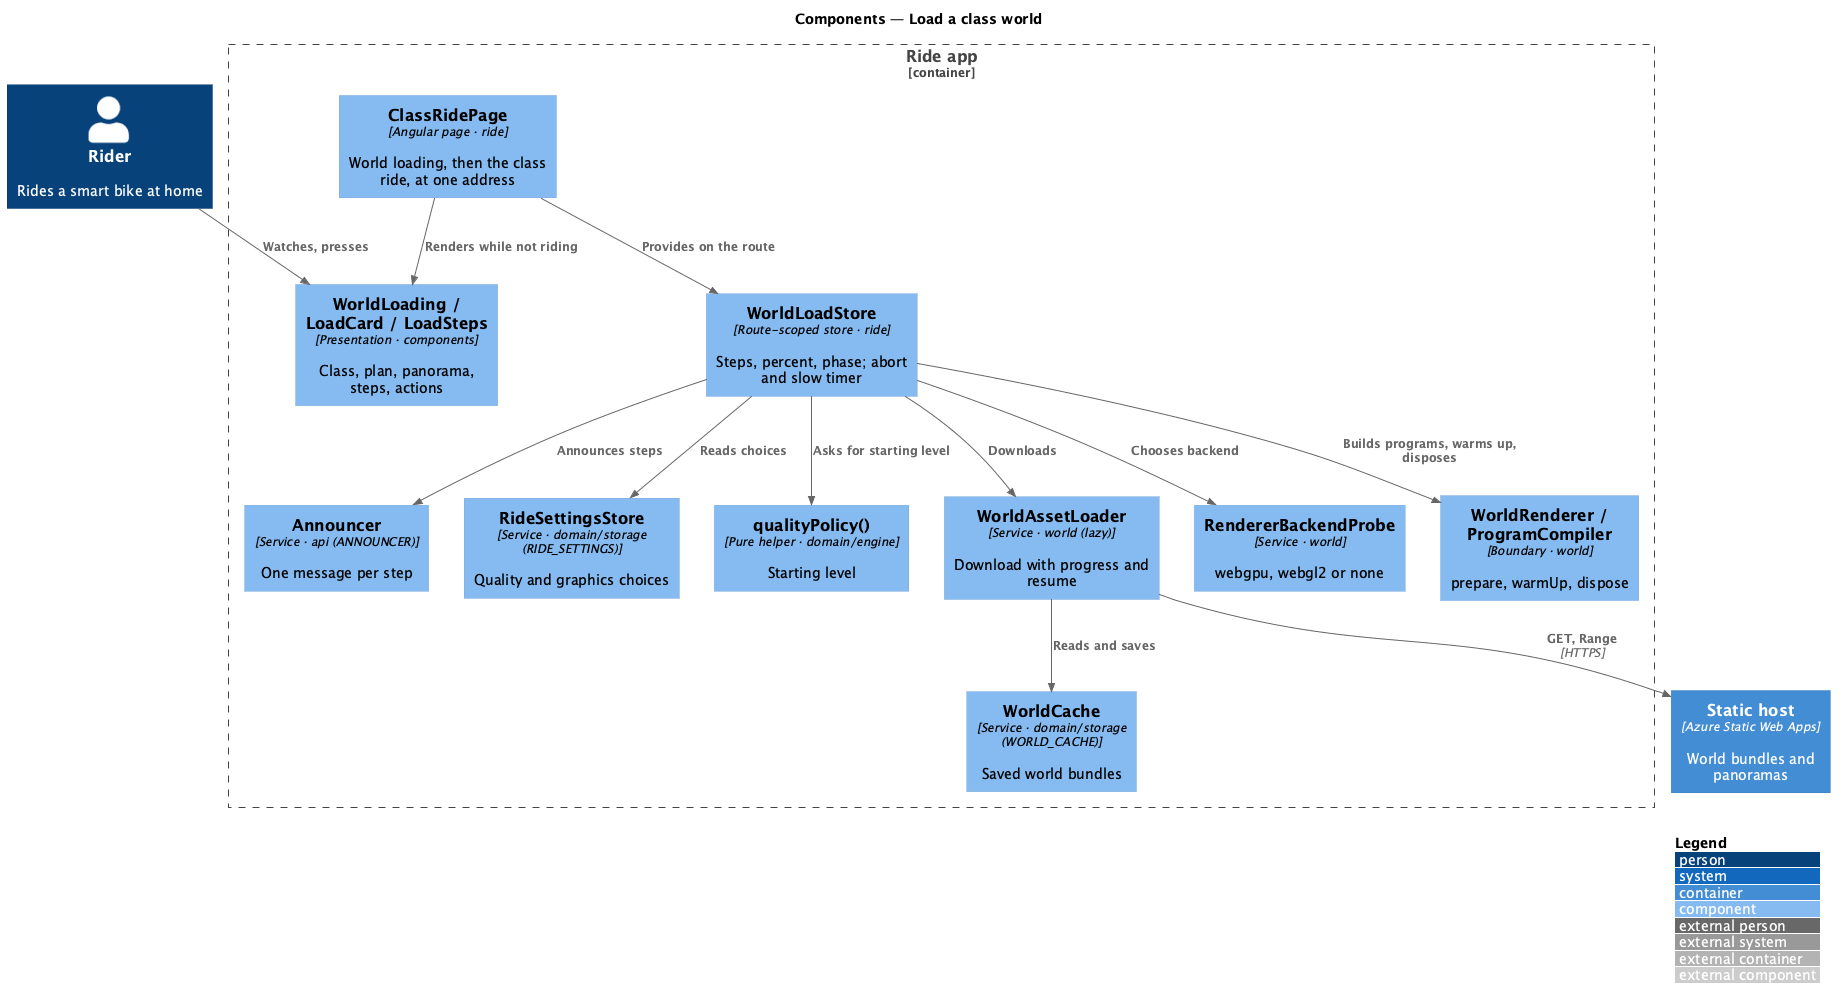

The diagram above was rendered by PlantUML. Its source (embedded in the PNG):
@startuml
!include <C4/C4_Component>
LAYOUT_WITH_LEGEND()
title Components — Load a class world
Person(rider, "Rider", "Rides a smart bike at home")
Container(host, "Static host", "Azure Static Web Apps", "World bundles and panoramas")
Container_Boundary(app, "Ride app") {
  Component(page, "ClassRidePage", "Angular page · ride", "World loading, then the class ride, at one address")
  Component(store, "WorldLoadStore", "Route-scoped store · ride", "Steps, percent, phase; abort and slow timer")
  Component(view, "WorldLoading / LoadCard / LoadSteps", "Presentation · components", "Class, plan, panorama, steps, actions")
  Component(announcer, "Announcer", "Service · api (ANNOUNCER)", "One message per step")
  Component(settings, "RideSettingsStore", "Service · domain/storage (RIDE_SETTINGS)", "Quality and graphics choices")
  Component(policy, "qualityPolicy()", "Pure helper · domain/engine", "Starting level")
  Component(cache, "WorldCache", "Service · domain/storage (WORLD_CACHE)", "Saved world bundles")
  Component(loader, "WorldAssetLoader", "Service · world (lazy)", "Download with progress and resume")
  Component(probe, "RendererBackendProbe", "Service · world", "webgpu, webgl2 or none")
  Component(renderer, "WorldRenderer / ProgramCompiler", "Boundary · world", "prepare, warmUp, dispose")
}
Rel(rider, view, "Watches, presses")
Rel(page, store, "Provides on the route")
Rel(page, view, "Renders while not riding")
Rel(store, announcer, "Announces steps")
Rel(store, settings, "Reads choices")
Rel(store, policy, "Asks for starting level")
Rel(store, probe, "Chooses backend")
Rel(store, loader, "Downloads")
Rel(loader, cache, "Reads and saves")
Rel(loader, host, "GET, Range", "HTTPS")
Rel(store, renderer, "Builds programs, warms up, disposes")
@enduml